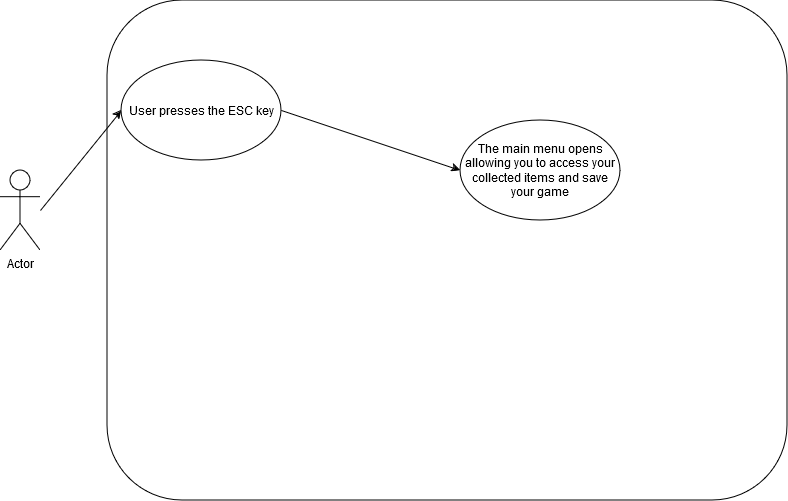

The diagram above was exported from draw.io. Its source (the exported page's mxGraphModel, read from the mxfile embedded in the PNG):
<mxGraphModel dx="2074" dy="1142" grid="1" gridSize="10" guides="1" tooltips="1" connect="1" arrows="1" fold="1" page="1" pageScale="1" pageWidth="827" pageHeight="1169" math="0" shadow="0">
  <root>
    <mxCell id="0" />
    <mxCell id="1" parent="0" />
    <mxCell id="qAEd4wEDRuRqzJ7ZsBPu-1" value="" style="rounded=1;whiteSpace=wrap;html=1;" vertex="1" parent="1">
      <mxGeometry x="147" y="150" width="680" height="500" as="geometry" />
    </mxCell>
    <mxCell id="qAEd4wEDRuRqzJ7ZsBPu-2" value="Actor" style="shape=umlActor;verticalLabelPosition=bottom;verticalAlign=top;html=1;outlineConnect=0;" vertex="1" parent="1">
      <mxGeometry x="40" y="320" width="40" height="80" as="geometry" />
    </mxCell>
    <mxCell id="qAEd4wEDRuRqzJ7ZsBPu-4" value="User presses the ESC key" style="ellipse;whiteSpace=wrap;html=1;" vertex="1" parent="1">
      <mxGeometry x="161" y="210" width="160" height="100" as="geometry" />
    </mxCell>
    <mxCell id="qAEd4wEDRuRqzJ7ZsBPu-5" value="&lt;div&gt;The main menu opens allowing you to access your collected items and save your game&lt;br&gt;&lt;/div&gt;" style="ellipse;whiteSpace=wrap;html=1;" vertex="1" parent="1">
      <mxGeometry x="500" y="270" width="160" height="100" as="geometry" />
    </mxCell>
    <mxCell id="qAEd4wEDRuRqzJ7ZsBPu-6" value="" style="endArrow=classic;html=1;rounded=0;entryX=0;entryY=0.5;entryDx=0;entryDy=0;" edge="1" parent="1" target="qAEd4wEDRuRqzJ7ZsBPu-4">
      <mxGeometry width="50" height="50" relative="1" as="geometry">
        <mxPoint x="80" y="360" as="sourcePoint" />
        <mxPoint x="130" y="310" as="targetPoint" />
      </mxGeometry>
    </mxCell>
    <mxCell id="qAEd4wEDRuRqzJ7ZsBPu-7" value="" style="endArrow=classic;html=1;rounded=0;entryX=0;entryY=0.5;entryDx=0;entryDy=0;exitX=1;exitY=0.5;exitDx=0;exitDy=0;" edge="1" parent="1" source="qAEd4wEDRuRqzJ7ZsBPu-4" target="qAEd4wEDRuRqzJ7ZsBPu-5">
      <mxGeometry width="50" height="50" relative="1" as="geometry">
        <mxPoint x="317" y="310" as="sourcePoint" />
        <mxPoint x="367" y="260" as="targetPoint" />
      </mxGeometry>
    </mxCell>
  </root>
</mxGraphModel>